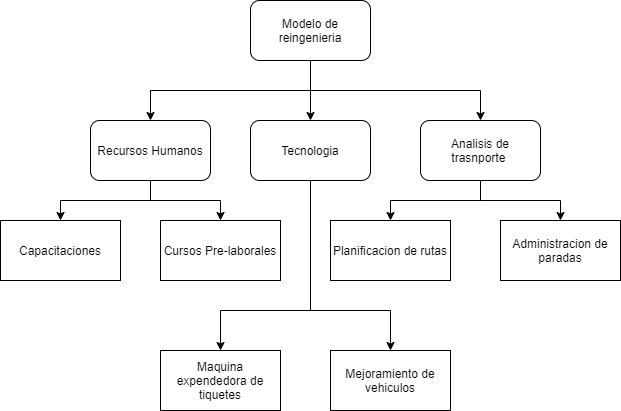

The diagram above was exported from draw.io. Its source (the exported page's mxGraphModel, read from the mxfile embedded in the PNG):
<mxGraphModel dx="868" dy="450" grid="1" gridSize="10" guides="1" tooltips="1" connect="1" arrows="1" fold="1" page="1" pageScale="1" pageWidth="827" pageHeight="1169" math="0" shadow="0">
  <root>
    <mxCell id="0" />
    <mxCell id="1" parent="0" />
    <mxCell id="C1ZQn71FWY3dNt6_3CJW-21" style="edgeStyle=orthogonalEdgeStyle;rounded=0;orthogonalLoop=1;jettySize=auto;html=1;exitX=0.5;exitY=1;exitDx=0;exitDy=0;" parent="1" source="C1ZQn71FWY3dNt6_3CJW-1" target="C1ZQn71FWY3dNt6_3CJW-2" edge="1">
      <mxGeometry relative="1" as="geometry" />
    </mxCell>
    <mxCell id="C1ZQn71FWY3dNt6_3CJW-22" style="edgeStyle=orthogonalEdgeStyle;rounded=0;orthogonalLoop=1;jettySize=auto;html=1;exitX=0.5;exitY=1;exitDx=0;exitDy=0;entryX=0.5;entryY=0;entryDx=0;entryDy=0;" parent="1" source="C1ZQn71FWY3dNt6_3CJW-1" target="C1ZQn71FWY3dNt6_3CJW-4" edge="1">
      <mxGeometry relative="1" as="geometry" />
    </mxCell>
    <mxCell id="C1ZQn71FWY3dNt6_3CJW-23" style="edgeStyle=orthogonalEdgeStyle;rounded=0;orthogonalLoop=1;jettySize=auto;html=1;exitX=0.5;exitY=1;exitDx=0;exitDy=0;entryX=0.5;entryY=0;entryDx=0;entryDy=0;" parent="1" source="C1ZQn71FWY3dNt6_3CJW-1" target="C1ZQn71FWY3dNt6_3CJW-3" edge="1">
      <mxGeometry relative="1" as="geometry" />
    </mxCell>
    <mxCell id="C1ZQn71FWY3dNt6_3CJW-1" value="Modelo de reingenieria" style="rounded=1;whiteSpace=wrap;html=1;" parent="1" vertex="1">
      <mxGeometry x="350" y="90" width="120" height="60" as="geometry" />
    </mxCell>
    <mxCell id="C1ZQn71FWY3dNt6_3CJW-15" style="edgeStyle=orthogonalEdgeStyle;rounded=0;orthogonalLoop=1;jettySize=auto;html=1;exitX=0.5;exitY=1;exitDx=0;exitDy=0;" parent="1" source="C1ZQn71FWY3dNt6_3CJW-2" target="C1ZQn71FWY3dNt6_3CJW-7" edge="1">
      <mxGeometry relative="1" as="geometry" />
    </mxCell>
    <mxCell id="C1ZQn71FWY3dNt6_3CJW-16" style="edgeStyle=orthogonalEdgeStyle;rounded=0;orthogonalLoop=1;jettySize=auto;html=1;exitX=0.5;exitY=1;exitDx=0;exitDy=0;entryX=0.5;entryY=0;entryDx=0;entryDy=0;" parent="1" source="C1ZQn71FWY3dNt6_3CJW-2" target="C1ZQn71FWY3dNt6_3CJW-8" edge="1">
      <mxGeometry relative="1" as="geometry" />
    </mxCell>
    <mxCell id="C1ZQn71FWY3dNt6_3CJW-2" value="Recursos Humanos" style="rounded=1;whiteSpace=wrap;html=1;" parent="1" vertex="1">
      <mxGeometry x="190" y="210" width="120" height="60" as="geometry" />
    </mxCell>
    <mxCell id="C1ZQn71FWY3dNt6_3CJW-19" style="edgeStyle=orthogonalEdgeStyle;rounded=0;orthogonalLoop=1;jettySize=auto;html=1;exitX=0.5;exitY=1;exitDx=0;exitDy=0;entryX=0.5;entryY=0;entryDx=0;entryDy=0;" parent="1" source="C1ZQn71FWY3dNt6_3CJW-3" target="C1ZQn71FWY3dNt6_3CJW-9" edge="1">
      <mxGeometry relative="1" as="geometry">
        <Array as="points">
          <mxPoint x="410" y="400" />
          <mxPoint x="320" y="400" />
        </Array>
      </mxGeometry>
    </mxCell>
    <mxCell id="C1ZQn71FWY3dNt6_3CJW-20" style="edgeStyle=orthogonalEdgeStyle;rounded=0;orthogonalLoop=1;jettySize=auto;html=1;exitX=0.5;exitY=1;exitDx=0;exitDy=0;" parent="1" source="C1ZQn71FWY3dNt6_3CJW-3" target="C1ZQn71FWY3dNt6_3CJW-10" edge="1">
      <mxGeometry relative="1" as="geometry">
        <Array as="points">
          <mxPoint x="410" y="400" />
          <mxPoint x="490" y="400" />
        </Array>
      </mxGeometry>
    </mxCell>
    <mxCell id="C1ZQn71FWY3dNt6_3CJW-3" value="Tecnologia&lt;span style=&quot;color: rgba(0 , 0 , 0 , 0) ; font-family: monospace ; font-size: 0px&quot;&gt;%3CmxGraphModel%3E%3Croot%3E%3CmxCell%20id%3D%220%22%2F%3E%3CmxCell%20id%3D%221%22%20parent%3D%220%22%2F%3E%3CmxCell%20id%3D%222%22%20value%3D%22Recursos%20Humanos%22%20style%3D%22rounded%3D1%3BwhiteSpace%3Dwrap%3Bhtml%3D1%3B%22%20vertex%3D%221%22%20parent%3D%221%22%3E%3CmxGeometry%20x%3D%22190%22%20y%3D%22210%22%20width%3D%22120%22%20height%3D%2260%22%20as%3D%22geometry%22%2F%3E%3C%2FmxCell%3E%3C%2Froot%3E%3C%2FmxGraphModel%3E&lt;/span&gt;" style="rounded=1;whiteSpace=wrap;html=1;" parent="1" vertex="1">
      <mxGeometry x="350" y="210" width="120" height="60" as="geometry" />
    </mxCell>
    <mxCell id="C1ZQn71FWY3dNt6_3CJW-13" style="edgeStyle=orthogonalEdgeStyle;rounded=0;orthogonalLoop=1;jettySize=auto;html=1;exitX=0.5;exitY=1;exitDx=0;exitDy=0;" parent="1" source="C1ZQn71FWY3dNt6_3CJW-4" target="C1ZQn71FWY3dNt6_3CJW-11" edge="1">
      <mxGeometry relative="1" as="geometry" />
    </mxCell>
    <mxCell id="C1ZQn71FWY3dNt6_3CJW-14" style="edgeStyle=orthogonalEdgeStyle;rounded=0;orthogonalLoop=1;jettySize=auto;html=1;exitX=0.5;exitY=1;exitDx=0;exitDy=0;" parent="1" source="C1ZQn71FWY3dNt6_3CJW-4" target="C1ZQn71FWY3dNt6_3CJW-12" edge="1">
      <mxGeometry relative="1" as="geometry" />
    </mxCell>
    <mxCell id="C1ZQn71FWY3dNt6_3CJW-4" value="Analisis de trasnporte&amp;nbsp;" style="rounded=1;whiteSpace=wrap;html=1;" parent="1" vertex="1">
      <mxGeometry x="520" y="210" width="120" height="60" as="geometry" />
    </mxCell>
    <mxCell id="C1ZQn71FWY3dNt6_3CJW-7" value="Capacitaciones" style="rounded=0;whiteSpace=wrap;html=1;" parent="1" vertex="1">
      <mxGeometry x="100" y="310" width="120" height="60" as="geometry" />
    </mxCell>
    <mxCell id="C1ZQn71FWY3dNt6_3CJW-8" value="Cursos Pre-laborales" style="rounded=0;whiteSpace=wrap;html=1;" parent="1" vertex="1">
      <mxGeometry x="260" y="310" width="120" height="60" as="geometry" />
    </mxCell>
    <mxCell id="C1ZQn71FWY3dNt6_3CJW-9" value="Maquina expendedora de tiquetes" style="rounded=0;whiteSpace=wrap;html=1;" parent="1" vertex="1">
      <mxGeometry x="260" y="440" width="120" height="60" as="geometry" />
    </mxCell>
    <mxCell id="C1ZQn71FWY3dNt6_3CJW-10" value="Mejoramiento de vehiculos" style="rounded=0;whiteSpace=wrap;html=1;" parent="1" vertex="1">
      <mxGeometry x="430" y="440" width="120" height="60" as="geometry" />
    </mxCell>
    <mxCell id="C1ZQn71FWY3dNt6_3CJW-11" value="Planificacion de rutas" style="rounded=0;whiteSpace=wrap;html=1;" parent="1" vertex="1">
      <mxGeometry x="430" y="310" width="120" height="60" as="geometry" />
    </mxCell>
    <mxCell id="C1ZQn71FWY3dNt6_3CJW-12" value="Administracion de paradas" style="rounded=0;whiteSpace=wrap;html=1;" parent="1" vertex="1">
      <mxGeometry x="600" y="310" width="120" height="60" as="geometry" />
    </mxCell>
  </root>
</mxGraphModel>